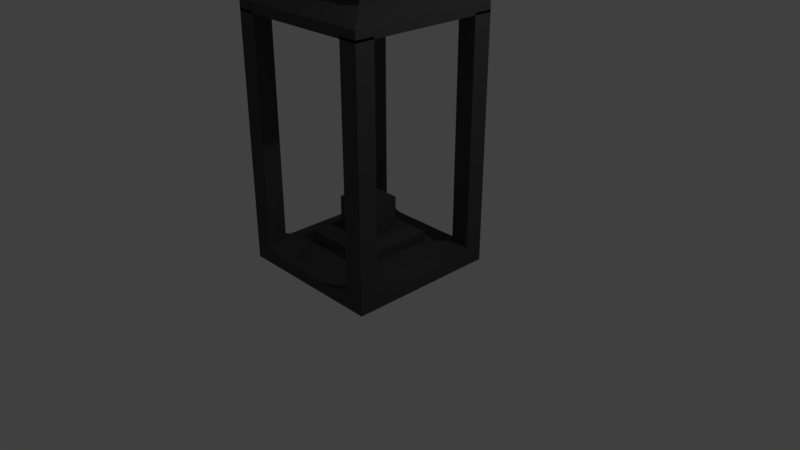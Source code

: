 # Source: Lyhty_1.blend  (saved by Blender 2.78.0; exported with 4.5.12 LTS)
import bpy
from mathutils import Matrix  # noqa: F401  (used for matrix-valued properties, if any)

bpy.ops.wm.read_factory_settings(use_empty=True)
scene = bpy.context.scene
scene.name = 'Scene'

# ---- collections
col_collection_1 = bpy.data.collections.new('Collection 1'); scene.collection.children.link(col_collection_1)

# ---- materials (node trees are filled in below, after node groups)
mat_material = bpy.data.materials.new('Material')
mat_material.alpha_threshold = 0.0
mat_material.use_transparent_shadow = False
mat_material.diffuse_color = (0.06998, 0.06998, 0.06998, 1.0)
mat_material.roughness = 0.5
mat_material.line_color = (0.0, 0.0, 0.0, 1.0)

# ---- material node trees

# ---- world
world_world = bpy.data.worlds.new('World'); scene.world = world_world
world_world.color = (0.05088, 0.05088, 0.05088)
world_world.use_sun_shadow = False
world_world.sun_shadow_jitter_overblur = 0.0
world_world.cycles.sampling_method = 'MANUAL'

# ---- cameras
cam_camera = bpy.data.cameras.new('Camera')
cam_camera.clip_end = 100.0
cam_camera.lens = 35.0
cam_camera.sensor_width = 32.0
cam_camera.sensor_height = 18.0
cam_camera.ortho_scale = 7.314
cam_camera.dof.focus_distance = 0.0
cam_camera.dof.aperture_fstop = 128.0

# ---- lights
light_lamp = bpy.data.lights.new('Lamp', 'POINT')
light_lamp.transmission_factor = 0.0
light_lamp.cutoff_distance = 30.0
light_lamp.energy = 100.0
light_lamp.shadow_buffer_clip_start = 1.001
light_lamp.shadow_soft_size = 0.1
light_lamp.shadow_maximum_resolution = 0.006
light_lamp.use_absolute_resolution = True

# ---- meshes
me_cube = bpy.data.meshes.new('Cube')
me_cube.from_pydata([(1.0, 1.0, -0.05527), (1.0, 1.0, 0.05527), (1.0, 1.0, 0.0), (1.0, 0.5, 0.09718), (1.0, 1.0, 0.2053), (0.5, 1.0, 0.09718), (0.5, 0.5, 0.198), (1.0, 0.75, 0.2053), (0.75, 1.0, 0.2053), (0.5, 0.75, 0.09718), (0.75, 0.5, 0.09718), (0.75, 0.75, 0.2053), (1.0, 1.0, 2.922), (1.0, 0.75, 2.922), (0.75, 1.0, 2.922), (0.75, 0.75, 2.922), (1.0, 1.0, 3.136), (0.5, 0.5, 0.3304), (0.3825, 0.3825, 0.414), (1.0, 0.75, 3.136), (0.75, 1.0, 3.136), (0.75, 0.75, 3.136), (1.0, 1.0, 3.236), (0.6072, 0.6072, 3.461), (1.0, 1.0, 3.107), (0.6072, 0.6072, 3.365), (0.1657, 0.1657, 3.555), (0.1657, 0.1657, 3.851), (0.3825, 0.3825, 0.414), (0.2419, 0.2419, 0.414), (0.2419, 0.2419, 0.8134), (1.0, -1.0, -0.05527), (1.0, -1.0, 0.05527), (1.0, 0.0, -0.05527), (1.0, -1.0, 0.0), (1.0, 0.0, 0.05527), (1.0, 0.0, 0.0), (1.0, -0.5, 0.09718), (1.0, -1.0, 0.2053), (1.0, 0.0, 0.09718), (0.5, -1.0, 0.09718), (0.5, 0.0, 0.198), (0.5, -0.5, 0.198), (1.0, -0.75, 0.2053), (0.75, -1.0, 0.2053), (0.5, -0.75, 0.09718), (0.75, -0.5, 0.09718), (0.75, -0.75, 0.2053), (1.0, -1.0, 2.922), (1.0, -0.75, 2.922), (0.75, -1.0, 2.922), (0.75, -0.75, 2.922), (1.0, -1.0, 3.136), (0.5, 0.0, 0.3304), (0.5, -0.5, 0.3304), (0.3825, 0.0, 0.414), (0.3825, -0.3825, 0.414), (1.0, -0.75, 3.136), (0.75, -1.0, 3.136), (0.75, -0.75, 3.136), (1.0, -1.0, 3.236), (1.0, 0.0, 3.236), (0.6072, -0.6072, 3.461), (1.0, -1.0, 3.107), (1.0, 0.0, 3.107), (0.6072, -0.6072, 3.365), (0.6072, 0.0, 3.365), (0.1657, -0.1657, 3.555), (0.6072, 0.0, 3.461), (0.1657, 0.0, 3.555), (0.1657, -0.1657, 3.851), (0.1657, 0.0, 3.851), (0.3825, 0.0, 0.414), (0.3825, -0.3825, 0.414), (0.2419, 0.0, 0.414), (0.2419, -0.2419, 0.414), (0.2419, 0.0, 0.8134), (0.2419, -0.2419, 0.8134), (0.1657, 0.1657, 3.703), (0.3266, 0.07848, 3.767), (0.1657, -0.1657, 3.703), (0.1657, 0.1657, 3.777), (0.1657, 0.0, 3.777), (0.1657, -0.1657, 3.777), (0.5, 1.0, 3.236), (0.5, 1.0, 3.107), (0.5, 0.0, 3.107), (0.3036, 0.6072, 3.365), (0.3036, 0.6072, 3.461), (0.08283, 0.1657, 3.555), (0.08283, 0.1657, 3.851), (0.08283, 0.0, 3.851), (0.5, -1.0, 3.236), (0.5, -1.0, 3.107), (0.3036, -0.6072, 3.365), (0.3036, -0.6072, 3.461), (0.08283, -0.1657, 3.555), (0.08283, -0.1657, 3.851), (0.08283, -0.1657, 3.703), (0.08283, 0.1657, 3.703), (0.08283, -0.1657, 3.777), (0.08283, 0.1657, 3.777), (0.1657, 0.1657, 3.629), (0.1657, 0.0, 3.629), (0.1657, -0.1657, 3.629), (0.08283, 0.1657, 3.629), (0.08283, -0.1657, 3.629), (1.0, -0.5, 3.236), (0.6072, -0.3036, 3.461), (1.0, -0.5, 3.107), (0.6072, -0.3036, 3.365), (0.1657, -0.08283, 3.555), (0.1657, -0.08283, 3.851), (0.1657, -0.08283, 3.703), (0.1657, -0.08283, 3.777), (0.08283, -0.08283, 3.851), (0.5, -0.5, 3.107), (0.1657, -0.08283, 3.629), (1.0, 0.5, 3.236), (0.6072, 0.3036, 3.461), (1.0, 0.5, 3.107), (0.6072, 0.3036, 3.365), (0.1657, 0.08283, 3.555), (0.1657, 0.08283, 3.851), (0.1657, 0.08283, 3.703), (0.1657, 0.08283, 3.777), (0.08283, 0.08283, 3.851), (0.5, 0.5, 3.107), (0.1657, 0.08283, 3.629), (0.4946, 0.0, 3.703), (0.4938, 0.004239, 3.788), (0.4946, 0.0, 3.629), (0.4946, -0.08283, 3.703), (0.4982, -0.07848, 3.787), (0.4946, -0.08283, 3.629), (0.4946, 0.08283, 3.703), (0.4894, 0.08695, 3.788), (0.4946, 0.08283, 3.629), (0.331, -0.004239, 3.766), (0.3301, -0.08283, 3.703), (0.3301, -0.08283, 3.629), (0.3301, 0.08283, 3.703), (0.3301, 0.08283, 3.629), (0.3354, -0.08695, 3.765), (0.3301, 0.0, 3.629), (0.2897, 0.0705, 4.223), (0.3959, -0.003742, 4.354), (0.3996, -0.08646, 4.356), (0.3923, 0.07897, 4.351), (0.2934, -0.01222, 4.225), (0.297, -0.09493, 4.228), (0.1048, 0.06568, 4.398), (0.09629, -0.008557, 4.567), (0.09732, -0.09127, 4.571), (0.09526, 0.07416, 4.562), (0.1058, -0.01703, 4.403), (0.1068, -0.09975, 4.407), (-1.0, 1.0, -0.05527), (-1.0, 1.0, 0.05527), (-1.0, 1.0, 0.0), (-1.0, 0.5, 0.09718), (-1.0, 1.0, 0.2053), (-0.5, 1.0, 0.09718), (-0.5, 0.5, 0.198), (-1.0, 0.75, 0.2053), (-0.75, 1.0, 0.2053), (-0.5, 0.75, 0.09718), (-0.75, 0.5, 0.09718), (-0.75, 0.75, 0.2053), (-1.0, 1.0, 2.922), (-1.0, 0.75, 2.922), (-0.75, 1.0, 2.922), (-0.75, 0.75, 2.922), (-1.0, 1.0, 3.136), (-0.5, 0.5, 0.3304), (-0.3825, 0.3825, 0.414), (-1.0, 0.75, 3.136), (-0.75, 1.0, 3.136), (-0.75, 0.75, 3.136), (-1.0, 1.0, 3.236), (-0.6072, 0.6072, 3.461), (-1.0, 1.0, 3.107), (-0.6072, 0.6072, 3.365), (-0.1657, 0.1657, 3.555), (-0.1657, 0.1657, 3.851), (-0.3825, 0.3825, 0.414), (-0.2419, 0.2419, 0.414), (-0.2419, 0.2419, 0.8134), (0.0, 1.0, -0.05527), (0.0, 1.0, 0.05527), (0.0, 1.0, 0.0), (0.0, 1.0, 0.09718), (0.0, 0.5, 0.198), (0.0, 0.5, 0.3304), (0.0, 0.3825, 0.414), (0.0, 1.0, 3.236), (0.0, 1.0, 3.107), (0.0, 0.6072, 3.365), (0.0, 0.6072, 3.461), (0.0, 0.1657, 3.555), (0.0, 0.1657, 3.851), (0.0, 0.3825, 0.414), (0.0, 0.2419, 0.414), (0.0, 0.2419, 0.8134), (-1.0, -1.0, -0.05527), (-1.0, -1.0, 0.05527), (-1.0, 0.0, -0.05527), (-1.0, -1.0, 0.0), (-1.0, 0.0, 0.05527), (-1.0, 0.0, 0.0), (-1.0, -0.5, 0.09718), (-1.0, -1.0, 0.2053), (-1.0, 0.0, 0.09718), (-0.5, -1.0, 0.09718), (-0.5, 0.0, 0.198), (-0.5, -0.5, 0.198), (-1.0, -0.75, 0.2053), (-0.75, -1.0, 0.2053), (-0.5, -0.75, 0.09718), (-0.75, -0.5, 0.09718), (-0.75, -0.75, 0.2053), (-1.0, -1.0, 2.922), (-1.0, -0.75, 2.922), (-0.75, -1.0, 2.922), (-0.75, -0.75, 2.922), (-1.0, -1.0, 3.136), (-0.5, 0.0, 0.3304), (-0.5, -0.5, 0.3304), (-0.3825, 0.0, 0.414), (-0.3825, -0.3825, 0.414), (-1.0, -0.75, 3.136), (-0.75, -1.0, 3.136), (-0.75, -0.75, 3.136), (-1.0, -1.0, 3.236), (-1.0, 0.0, 3.236), (-0.6072, -0.6072, 3.461), (-1.0, -1.0, 3.107), (-1.0, 0.0, 3.107), (-0.6072, -0.6072, 3.365), (-0.6072, 0.0, 3.365), (-0.1657, -0.1657, 3.555), (-0.6072, 0.0, 3.461), (-0.1657, 0.0, 3.555), (-0.1657, -0.1657, 3.851), (-0.1657, 0.0, 3.851), (-0.3825, 0.0, 0.414), (-0.3825, -0.3825, 0.414), (-0.2419, 0.0, 0.414), (-0.2419, -0.2419, 0.414), (-0.2419, 0.0, 0.8134), (-0.2419, -0.2419, 0.8134), (0.0, -1.0, -0.05527), (0.0, -1.0, 0.05527), (0.0, -1.0, 0.0), (0.0, 0.0, -0.05527), (0.0, -1.0, 0.09718), (0.0, -0.5, 0.198), (0.0, -0.5, 0.3304), (0.0, -0.3825, 0.414), (0.0, -1.0, 3.236), (0.0, -1.0, 3.107), (0.0, 0.0, 3.107), (0.0, -0.6072, 3.365), (0.0, -0.6072, 3.461), (0.0, -0.1657, 3.555), (0.0, -0.1657, 3.851), (0.0, 0.0, 3.851), (0.0, 0.0, 0.8134), (0.0, -0.3825, 0.414), (0.0, -0.2419, 0.414), (0.0, -0.2419, 0.8134), (-0.1657, 0.1657, 3.703), (0.0, 0.1657, 3.703), (-0.3266, 0.07848, 3.767), (-0.1657, -0.1657, 3.703), (0.0, -0.1657, 3.703), (0.0, 0.1657, 3.777), (0.0, -0.1657, 3.777), (-0.1657, 0.1657, 3.777), (-0.1657, 0.0, 3.777), (-0.1657, -0.1657, 3.777), (-0.5, 1.0, 3.236), (-0.5, 1.0, 3.107), (-0.5, 0.0, 3.107), (-0.3036, 0.6072, 3.365), (-0.3036, 0.6072, 3.461), (-0.08283, 0.1657, 3.555), (-0.08283, 0.1657, 3.851), (-0.08283, 0.0, 3.851), (-0.5, -1.0, 3.236), (-0.5, -1.0, 3.107), (-0.3036, -0.6072, 3.365), (-0.3036, -0.6072, 3.461), (-0.08283, -0.1657, 3.555), (-0.08283, -0.1657, 3.851), (-0.08283, -0.1657, 3.703), (-0.08283, 0.1657, 3.703), (-0.08283, -0.1657, 3.777), (-0.08283, 0.1657, 3.777), (-0.1657, 0.1657, 3.629), (-0.1657, 0.0, 3.629), (-0.1657, -0.1657, 3.629), (0.0, 0.1657, 3.629), (0.0, -0.1657, 3.629), (-0.08283, 0.1657, 3.629), (-0.08283, -0.1657, 3.629), (-1.0, -0.5, 3.236), (-0.6072, -0.3036, 3.461), (-1.0, -0.5, 3.107), (0.0, -0.5, 3.107), (-0.6072, -0.3036, 3.365), (-0.1657, -0.08283, 3.555), (-0.1657, -0.08283, 3.851), (0.0, -0.08283, 3.851), (-0.1657, -0.08283, 3.703), (-0.1657, -0.08283, 3.777), (-0.08283, -0.08283, 3.851), (-0.5, -0.5, 3.107), (-0.1657, -0.08283, 3.629), (-1.0, 0.5, 3.236), (-0.6072, 0.3036, 3.461), (-1.0, 0.5, 3.107), (0.0, 0.5, 3.107), (-0.6072, 0.3036, 3.365), (-0.1657, 0.08283, 3.555), (-0.1657, 0.08283, 3.851), (0.0, 0.08283, 3.851), (-0.1657, 0.08283, 3.703), (-0.1657, 0.08283, 3.777), (-0.08283, 0.08283, 3.851), (-0.5, 0.5, 3.107), (-0.1657, 0.08283, 3.629), (-0.4946, 0.0, 3.703), (-0.4938, 0.004239, 3.788), (-0.4946, 0.0, 3.629), (-0.4946, -0.08283, 3.703), (-0.4982, -0.07848, 3.787), (-0.4946, -0.08283, 3.629), (-0.4946, 0.08283, 3.703), (-0.4894, 0.08695, 3.788), (-0.4946, 0.08283, 3.629), (-0.331, -0.004239, 3.766), (-0.3301, -0.08283, 3.703), (-0.3301, -0.08283, 3.629), (-0.3301, 0.08283, 3.703), (-0.3301, 0.08283, 3.629), (-0.3354, -0.08695, 3.765), (-0.3301, 0.0, 3.629), (-0.2897, 0.0705, 4.223), (-0.3959, -0.003742, 4.354), (-0.3996, -0.08646, 4.356), (-0.3923, 0.07897, 4.351), (-0.2934, -0.01222, 4.225), (-0.297, -0.09493, 4.228), (-0.1048, 0.06568, 4.398), (-0.09629, -0.008557, 4.567), (-0.09732, -0.09127, 4.571), (-0.09526, 0.07416, 4.562), (-0.1058, -0.01703, 4.403), (-0.1068, -0.09975, 4.407), (0.0, 0.06339, 4.43), (0.0, -0.01084, 4.598), (0.0, -0.09356, 4.603), (0.0, 0.07187, 4.594), (0.0, -0.01932, 4.434), (0.0, -0.102, 4.439)], [], [(1, 2, 190, 189), (2, 0, 188, 190), (0, 2, 36, 33), (2, 1, 35, 36), (1, 189, 191, 5, 8, 4), (0, 33, 254, 188), (41, 6, 17, 53), (35, 1, 4, 7, 3, 39), (3, 10, 6, 41, 39), (11, 9, 6, 10), (5, 191, 192, 6, 9), (7, 11, 10, 3), (7, 4, 12, 13), (8, 5, 9, 11), (15, 13, 19, 21), (8, 11, 15, 14), (4, 8, 14, 12), (11, 7, 13, 15), (53, 17, 18, 55), (6, 192, 193, 17), (18, 194, 201, 28), (17, 193, 194, 18), (16, 20, 21, 19), (12, 14, 20, 16), (14, 15, 21, 20), (13, 12, 16, 19), (84, 195, 197, 87), (127, 86, 261, 322), (84, 22, 24, 85), (118, 61, 64, 120), (87, 197, 198, 88), (118, 22, 25, 121), (88, 198, 199, 89), (121, 25, 23, 119), (101, 276, 200, 90), (119, 23, 26, 122), (126, 326, 266, 91), (125, 81, 27, 123), (28, 201, 202, 29), (55, 18, 28, 72), (29, 202, 203, 30), (72, 28, 29, 74), (30, 203, 267, 76), (74, 29, 30, 76), (32, 252, 253, 34), (34, 253, 251, 31), (31, 33, 36, 34), (34, 36, 35, 32), (32, 38, 44, 40, 255, 252), (31, 251, 254, 33), (41, 53, 54, 42), (35, 39, 37, 43, 38, 32), (37, 39, 41, 42, 46), (47, 46, 42, 45), (40, 45, 42, 256, 255), (43, 37, 46, 47), (43, 49, 48, 38), (44, 47, 45, 40), (51, 59, 57, 49), (44, 50, 51, 47), (38, 48, 50, 44), (47, 51, 49, 43), (53, 55, 56, 54), (42, 54, 257, 256), (56, 73, 268, 258), (54, 56, 258, 257), (52, 57, 59, 58), (48, 52, 58, 50), (50, 58, 59, 51), (49, 57, 52, 48), (92, 94, 262, 259), (116, 309, 261, 86), (92, 93, 63, 60), (107, 109, 64, 61), (94, 95, 263, 262), (107, 110, 65, 60), (95, 96, 264, 263), (110, 108, 62, 65), (100, 97, 265, 277), (108, 111, 67, 62), (115, 91, 266, 313), (114, 112, 70, 83), (73, 75, 269, 268), (55, 72, 73, 56), (75, 77, 270, 269), (72, 74, 75, 73), (77, 76, 267, 270), (74, 76, 77, 75), (117, 113, 80, 104), (106, 98, 275, 303), (128, 102, 78, 124), (105, 302, 272, 99), (113, 114, 83, 80), (98, 100, 277, 275), (124, 78, 81, 125), (99, 272, 276, 101), (78, 99, 101, 81), (80, 83, 100, 98), (102, 105, 99, 78), (104, 80, 98, 106), (112, 71, 91, 115), (83, 70, 97, 100), (62, 67, 96, 95), (65, 62, 95, 94), (259, 260, 93, 92), (109, 116, 86, 64), (60, 65, 94, 92), (123, 126, 91, 71), (81, 101, 90, 27), (23, 88, 89, 26), (25, 87, 88, 23), (195, 84, 85, 196), (120, 64, 86, 127), (22, 84, 87, 25), (67, 104, 106, 96), (26, 89, 105, 102), (89, 199, 302, 105), (122, 26, 102, 128), (96, 106, 303, 264), (111, 117, 104, 67), (69, 103, 117, 111), (63, 93, 116, 109), (70, 112, 115, 97), (79, 138, 149, 145), (142, 141, 135, 137), (82, 71, 112, 114), (97, 115, 313, 265), (68, 69, 111, 108), (66, 68, 108, 110), (61, 66, 110, 107), (60, 63, 109, 107), (93, 260, 309, 116), (69, 122, 128, 103), (24, 120, 127, 85), (27, 90, 126, 123), (138, 143, 150, 149), (139, 140, 134, 132), (82, 125, 123, 71), (90, 200, 326, 126), (68, 119, 122, 69), (66, 121, 119, 68), (61, 118, 121, 66), (22, 118, 120, 24), (85, 127, 322, 196), (129, 130, 133, 132), (131, 129, 132, 134), (129, 135, 136, 130), (131, 137, 135, 129), (143, 139, 132, 133), (140, 144, 131, 134), (141, 79, 136, 135), (144, 142, 137, 131), (103, 128, 142, 144), (124, 125, 79, 141), (117, 103, 144, 140), (114, 113, 139, 143), (113, 117, 140, 139), (125, 82, 138, 79), (128, 124, 141, 142), (82, 114, 143, 138), (149, 150, 156, 155), (146, 148, 154, 152), (136, 79, 145, 148), (143, 133, 147, 150), (133, 130, 146, 147), (130, 136, 148, 146), (156, 153, 362, 365), (151, 155, 364, 360), (148, 145, 151, 154), (147, 146, 152, 153), (145, 149, 155, 151), (150, 147, 153, 156), (152, 154, 363, 361), (155, 156, 365, 364), (154, 151, 360, 363), (153, 152, 361, 362), (158, 189, 190, 159), (159, 190, 188, 157), (157, 206, 209, 159), (159, 209, 208, 158), (158, 161, 165, 162, 191, 189), (157, 188, 254, 206), (214, 226, 174, 163), (208, 212, 160, 164, 161, 158), (160, 212, 214, 163, 167), (168, 167, 163, 166), (162, 166, 163, 192, 191), (164, 160, 167, 168), (164, 170, 169, 161), (165, 168, 166, 162), (172, 178, 176, 170), (165, 171, 172, 168), (161, 169, 171, 165), (168, 172, 170, 164), (226, 228, 175, 174), (163, 174, 193, 192), (175, 185, 201, 194), (174, 175, 194, 193), (173, 176, 178, 177), (169, 173, 177, 171), (171, 177, 178, 172), (170, 176, 173, 169), (281, 284, 197, 195), (330, 322, 261, 283), (281, 282, 181, 179), (319, 321, 237, 234), (284, 285, 198, 197), (319, 323, 182, 179), (285, 286, 199, 198), (323, 320, 180, 182), (298, 287, 200, 276), (320, 324, 183, 180), (329, 288, 266, 326), (328, 325, 184, 278), (185, 186, 202, 201), (228, 245, 185, 175), (186, 187, 203, 202), (245, 247, 186, 185), (187, 249, 267, 203), (247, 249, 187, 186), (205, 207, 253, 252), (207, 204, 251, 253), (204, 207, 209, 206), (207, 205, 208, 209), (205, 252, 255, 213, 217, 211), (204, 206, 254, 251), (214, 215, 227, 226), (208, 205, 211, 216, 210, 212), (210, 219, 215, 214, 212), (220, 218, 215, 219), (213, 255, 256, 215, 218), (216, 220, 219, 210), (216, 211, 221, 222), (217, 213, 218, 220), (224, 222, 230, 232), (217, 220, 224, 223), (211, 217, 223, 221), (220, 216, 222, 224), (226, 227, 229, 228), (215, 256, 257, 227), (229, 258, 268, 246), (227, 257, 258, 229), (225, 231, 232, 230), (221, 223, 231, 225), (223, 224, 232, 231), (222, 221, 225, 230), (289, 259, 262, 291), (317, 283, 261, 309), (289, 233, 236, 290), (306, 234, 237, 308), (291, 262, 263, 292), (306, 233, 238, 310), (292, 263, 264, 293), (310, 238, 235, 307), (297, 277, 265, 294), (307, 235, 240, 311), (316, 313, 266, 288), (315, 280, 243, 312), (246, 268, 269, 248), (228, 229, 246, 245), (248, 269, 270, 250), (245, 246, 248, 247), (250, 270, 267, 249), (247, 248, 250, 249), (318, 301, 274, 314), (305, 303, 275, 295), (331, 327, 271, 299), (304, 296, 272, 302), (314, 274, 280, 315), (295, 275, 277, 297), (327, 328, 278, 271), (296, 298, 276, 272), (271, 278, 298, 296), (274, 295, 297, 280), (299, 271, 296, 304), (301, 305, 295, 274), (312, 316, 288, 244), (280, 297, 294, 243), (235, 292, 293, 240), (238, 291, 292, 235), (259, 289, 290, 260), (308, 237, 283, 317), (233, 289, 291, 238), (325, 244, 288, 329), (278, 184, 287, 298), (180, 183, 286, 285), (182, 180, 285, 284), (195, 196, 282, 281), (321, 330, 283, 237), (179, 182, 284, 281), (240, 293, 305, 301), (183, 299, 304, 286), (286, 304, 302, 199), (324, 331, 299, 183), (293, 264, 303, 305), (311, 240, 301, 318), (242, 311, 318, 300), (236, 308, 317, 290), (243, 294, 316, 312), (273, 348, 352, 341), (345, 340, 338, 344), (279, 315, 312, 244), (294, 265, 313, 316), (241, 307, 311, 242), (239, 310, 307, 241), (234, 306, 310, 239), (233, 306, 308, 236), (290, 317, 309, 260), (242, 300, 331, 324), (181, 282, 330, 321), (184, 325, 329, 287), (341, 352, 353, 346), (342, 335, 337, 343), (279, 244, 325, 328), (287, 329, 326, 200), (241, 242, 324, 320), (239, 241, 320, 323), (234, 239, 323, 319), (179, 181, 321, 319), (282, 196, 322, 330), (332, 335, 336, 333), (334, 337, 335, 332), (332, 333, 339, 338), (334, 332, 338, 340), (346, 336, 335, 342), (343, 337, 334, 347), (344, 338, 339, 273), (347, 334, 340, 345), (300, 347, 345, 331), (327, 344, 273, 328), (318, 343, 347, 300), (315, 346, 342, 314), (314, 342, 343, 318), (328, 273, 341, 279), (331, 345, 344, 327), (279, 341, 346, 315), (352, 358, 359, 353), (349, 355, 357, 351), (339, 351, 348, 273), (346, 353, 350, 336), (336, 350, 349, 333), (333, 349, 351, 339), (359, 365, 362, 356), (354, 360, 364, 358), (351, 357, 354, 348), (350, 356, 355, 349), (348, 354, 358, 352), (353, 359, 356, 350), (364, 361, 362, 365), (360, 363, 361, 364), (355, 361, 363, 357), (358, 364, 365, 359), (357, 363, 360, 354), (356, 362, 361, 355)])
me_cube.materials.append(mat_material)
me_cube.use_remesh_preserve_volume = False
me_cube.use_remesh_preserve_attributes = False
me_cube.use_mirror_vertex_groups = False
me_cube.update()

# ---- objects
ob_cube = bpy.data.objects.new('Cube', me_cube)
ob_lamp = bpy.data.objects.new('Lamp', light_lamp)
ob_camera = bpy.data.objects.new('Camera', cam_camera)

# ---- transforms, parenting, visibility, modifiers, constraints
ob_cube.location = (0.0, 0.0, 0.0)
ob_cube.lock_rotations_4d = False
ob_cube.empty_display_type = 'ARROWS'
ob_cube.lineart.crease_threshold = 0.0
ob_lamp.location = (4.076, 1.005, 5.904)
ob_lamp.rotation_euler = (0.6503, 0.05522, 1.866)
ob_lamp.lock_rotations_4d = False
ob_lamp.empty_display_type = 'ARROWS'
ob_lamp.color = (0.0, 0.0, 0.0, 0.0)
ob_lamp.lineart.crease_threshold = 0.0
ob_camera.location = (7.481, -6.508, 5.344)
ob_camera.rotation_euler = (1.109, 0.0, 0.8149)
ob_camera.lock_rotations_4d = False
ob_camera.empty_display_type = 'ARROWS'
ob_camera.color = (0.0, 0.0, 0.0, 0.0)
ob_camera.display_type = 'WIRE'
ob_camera.lineart.crease_threshold = 0.0

# ---- collection membership
col_collection_1.objects.link(ob_cube)
col_collection_1.objects.link(ob_lamp)
col_collection_1.objects.link(ob_camera)

# ---- scene / render settings (as saved in the file)
scene.camera = ob_camera
scene.frame_start = 1; scene.frame_end = 250; scene.frame_set(1)
scene.render.engine = 'BLENDER_EEVEE_NEXT'
scene.render.resolution_percentage = 50
scene.render.dither_intensity = 0.0
scene.cycles.use_denoising = False
scene.cycles.samples = 128
scene.cycles.sampling_pattern = 'TABULATED_SOBOL'
scene.cycles.light_sampling_threshold = 0.0
scene.cycles.use_adaptive_sampling = False
scene.cycles.use_light_tree = False
scene.cycles.blur_glossy = 0.0
scene.cycles.sample_clamp_indirect = 0.0
scene.view_settings.view_transform = 'Standard'
bpy.context.view_layer.update()
